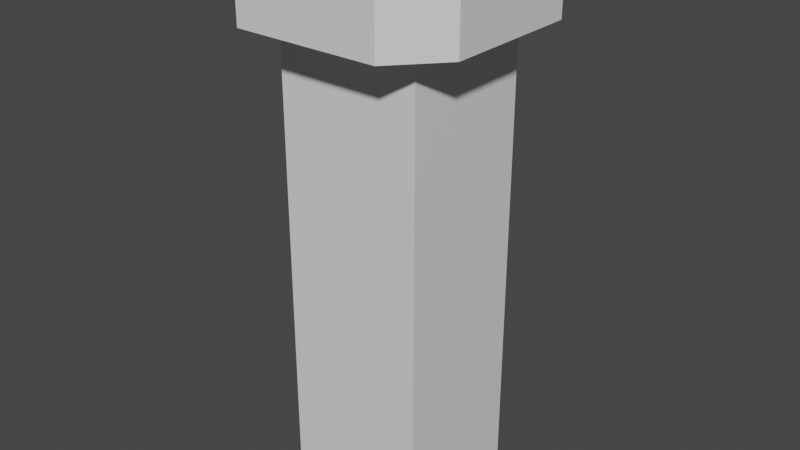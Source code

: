 # Source: CastleLV2.blend  (saved by Blender 2.82.7; exported with 4.5.12 LTS)
import bpy
from mathutils import Matrix  # noqa: F401  (used for matrix-valued properties, if any)

bpy.ops.wm.read_factory_settings(use_empty=True)
scene = bpy.context.scene
scene.name = 'Scene'

# ---- collections
col_collection = bpy.data.collections.new('Collection'); scene.collection.children.link(col_collection)

# ---- materials (node trees are filled in below, after node groups)
mat_material = bpy.data.materials.new('Material')
mat_material.alpha_threshold = 0.0
mat_material.use_transparent_shadow = False
mat_material.line_color = (0.0, 0.0, 0.0, 1.0)

# ---- material node trees
mat_material.use_nodes = True; mat_material.node_tree.nodes.clear()
_N = mat_material.node_tree.nodes; _L = mat_material.node_tree.links
n0 = _N.new('ShaderNodeOutputMaterial'); n0.name = 'Material Output'; n0.location = (300, 300)
n1 = _N.new('ShaderNodeBsdfPrincipled'); n1.name = 'Principled BSDF'; n1.location = (10, 300)
n1.distribution = 'GGX'
n1.subsurface_method = 'BURLEY'
n1.inputs[2].default_value = 0.4
n1.inputs[3].default_value = 1.45
n1.inputs[27].default_value = (0.0, 0.0, 0.0, 1.0)
n1.inputs[28].default_value = 1.0
_L.new(n1.outputs[0], n0.inputs[0])
n0.is_active_output = True

# ---- world
world_world = bpy.data.worlds.new('World'); scene.world = world_world
world_world.use_nodes = True; world_world.node_tree.nodes.clear()
_N = world_world.node_tree.nodes; _L = world_world.node_tree.links
n0 = _N.new('ShaderNodeOutputWorld'); n0.name = 'World Output'; n0.location = (300, 300)
n1 = _N.new('ShaderNodeBackground'); n1.name = 'Background'; n1.location = (10, 300)
n1.inputs[0].default_value = (0.05088, 0.05088, 0.05088, 1.0)
_L.new(n1.outputs[0], n0.inputs[0])
n0.is_active_output = True
world_world.color = (0.05088, 0.05088, 0.05088)
world_world.use_sun_shadow = False
world_world.sun_shadow_jitter_overblur = 0.0

# ---- meshes
me_cube = bpy.data.meshes.new('Cube')
me_cube.from_pydata([(0.5974, 0.5679, 2.826), (0.5974, 0.5679, -1.0), (0.5974, 0.0, 2.826), (0.5974, 0.0, -1.0), (0.0, 0.5679, -1.0), (0.0, 0.5679, 2.826), (0.0, 0.0, -1.0), (0.0, 0.0, 2.826), (0.5974, 0.5679, 3.223), (0.5974, 0.0, 3.223), (0.0, 0.5679, -0.6022), (0.0, 0.5679, 3.223), (0.0, 0.0, -0.6022), (0.0, 0.0, 3.223), (0.5974, 0.9523, 2.826), (0.0, 0.9523, 2.826), (0.5974, 0.9523, 3.223), (0.0, 0.9523, 3.223), (0.5974, 0.5679, 2.826), (0.5974, 0.0, 2.826), (0.0, 0.5679, 2.826), (0.0, 0.0, 2.826), (0.5974, 0.5679, 2.826), (0.5974, 0.0, 2.826), (0.0, 0.5679, 2.826), (0.0, 0.0, 2.826), (0.9369, 0.5679, 2.826), (0.9369, 0.0, 2.826), (0.9369, 0.5679, 3.223), (0.9369, 0.0, 3.223), (0.7674, 0.5679, 3.223), (0.7674, 0.0, 3.223), (0.0, 0.7438, 3.223), (0.5974, 0.7438, 3.223), (0.5974, 0.9523, 3.388), (0.0, 0.9523, 3.388), (0.9369, 0.5679, 3.388), (0.9369, 0.0, 3.388), (0.7674, 0.5679, 3.388), (0.7674, 0.0, 3.388), (0.0, 0.7438, 3.388), (0.5974, 0.7438, 3.388), (0.3171, 0.0, 2.826), (0.3171, 0.5679, 3.223), (0.3171, 0.0, 3.223), (0.3171, 0.9523, 2.826), (0.3171, 0.9523, 3.223), (0.3171, 0.0, 2.826), (0.3171, 0.0, 2.826), (0.3171, 0.7438, 3.223), (0.3171, 0.9523, 3.388), (0.3171, 0.7438, 3.388), (0.0, 0.2853, 2.826), (0.5974, 0.2853, 3.223), (0.0, 0.2853, 3.223), (0.0, 0.2853, 2.826), (0.0, 0.2853, 2.826), (0.9369, 0.2853, 2.826), (0.9369, 0.2853, 3.223), (0.7674, 0.2853, 3.223), (0.9369, 0.2853, 3.388), (0.7674, 0.2853, 3.388), (0.3171, 0.2853, 3.223)], [], [(4, 5, 0, 1), (1, 0, 2, 3), (4, 1, 3, 6), (4, 6, 12, 10), (62, 54, 13, 44), (42, 2, 9, 44), (2, 0, 26, 57, 27), (43, 8, 33, 49), (5, 4, 10, 11), (52, 7, 13, 54), (45, 15, 17, 46), (5, 11, 32, 17, 15), (0, 5, 15, 45, 14), (8, 0, 14, 16, 33), (42, 7, 21, 47), (0, 2, 19, 18), (5, 0, 18, 20), (52, 5, 20, 55), (47, 21, 25, 48), (20, 18, 22, 24), (55, 20, 24, 56), (18, 19, 23, 22), (57, 26, 28, 58), (53, 9, 31, 59), (0, 8, 30, 28, 26), (9, 2, 27, 29, 31), (28, 16, 14, 26), (46, 17, 35, 50), (26, 14, 0), (36, 38, 41, 34), (58, 28, 36, 60), (59, 31, 39, 61), (33, 30, 8), (61, 39, 37, 60), (51, 41, 34, 50), (31, 29, 37, 39), (49, 33, 41, 51), (17, 32, 40, 35), (16, 28, 36, 34), (30, 33, 41, 38), (32, 49, 51, 40), (40, 51, 50, 35), (16, 46, 50, 34), (19, 47, 48, 23), (2, 42, 47, 19), (14, 45, 46, 16), (11, 43, 49, 32), (7, 42, 44, 13), (53, 62, 44, 9), (8, 43, 62, 53), (38, 61, 60, 36), (30, 59, 61, 38), (29, 58, 60, 37), (8, 53, 59, 30), (27, 57, 58, 29), (21, 55, 56, 25), (7, 52, 55, 21), (5, 52, 54, 11), (43, 11, 54, 62)])
_uv = me_cube.uv_layers.new(name='UVMap')
_uv.uv.foreach_set('vector', [0.375, 0.375, 0.625, 0.375, 0.625, 0.5, 0.375, 0.5, 0.375, 0.5, 0.625, 0.5, 0.625, 0.625, 0.375, 0.625, 0.25, 0.5, 0.375, 0.5, 0.375, 0.625, 0.25, 0.625, 0.25, 0.5, 0.25, 0.625, 0.25, 0.625, 0.25, 0.5, 0.6837, 0.5622, 0.75, 0.5622, 0.75, 0.625, 0.6837, 0.625, 0.0, 0.0, 0.0, 0.0, 0.0, 0.0, 0.0, 0.0, 0.625, 0.625, 0.625, 0.5, 0.625, 0.5, 0.625, 0.5622, 0.625, 0.625, 0.6837, 0.5, 0.625, 0.5, 0.625, 0.5, 0.6837, 0.5, 0.625, 0.375, 0.375, 0.375, 0.375, 0.375, 0.625, 0.375, 0.0, 0.0, 0.0, 0.0, 0.0, 0.0, 0.0, 0.0, 0.625, 0.4413, 0.625, 0.375, 0.625, 0.375, 0.625, 0.4413, 0.625, 0.375, 0.625, 0.375, 0.625, 0.375, 0.625, 0.375, 0.625, 0.375, 0.625, 0.5, 0.625, 0.375, 0.625, 0.375, 0.625, 0.4413, 0.625, 0.5, 0.625, 0.5, 0.625, 0.5, 0.625, 0.5, 0.625, 0.5, 0.625, 0.5, 0.0, 0.0, 0.0, 0.0, 0.0, 0.0, 0.0, 0.0, 0.625, 0.5, 0.625, 0.625, 0.625, 0.625, 0.625, 0.5, 0.625, 0.375, 0.625, 0.5, 0.625, 0.5, 0.625, 0.375, 0.0, 0.0, 0.0, 0.0, 0.0, 0.0, 0.0, 0.0, 0.0, 0.0, 0.0, 0.0, 0.0, 0.0, 0.0, 0.0, 0.625, 0.375, 0.625, 0.5, 0.625, 0.5, 0.625, 0.375, 0.0, 0.0, 0.0, 0.0, 0.0, 0.0, 0.0, 0.0, 0.625, 0.5, 0.625, 0.625, 0.625, 0.625, 0.625, 0.5, 0.625, 0.5622, 0.625, 0.5, 0.625, 0.5, 0.625, 0.5622, 0.625, 0.5622, 0.625, 0.625, 0.625, 0.625, 0.625, 0.5622, 0.625, 0.5, 0.625, 0.5, 0.625, 0.5, 0.625, 0.5, 0.625, 0.5, 0.0, 0.0, 0.0, 0.0, 0.0, 0.0, 0.0, 0.0, 0.0, 0.0, 0.625, 0.5, 0.625, 0.5, 0.625, 0.5, 0.625, 0.5, 0.625, 0.4413, 0.625, 0.375, 0.625, 0.375, 0.625, 0.4413, 0.0, 0.0, 0.0, 0.0, 0.0, 0.0, 0.0, 0.0, 0.0, 0.0, 0.0, 0.0, 0.0, 0.0, 0.625, 0.5622, 0.625, 0.5, 0.625, 0.5, 0.625, 0.5622, 0.625, 0.5622, 0.625, 0.625, 0.625, 0.625, 0.625, 0.5622, 0.0, 0.0, 0.0, 0.0, 0.0, 0.0, 0.625, 0.5622, 0.625, 0.625, 0.625, 0.625, 0.625, 0.5622, 0.6837, 0.5, 0.625, 0.5, 0.625, 0.5, 0.6837, 0.5, 0.0, 0.0, 0.0, 0.0, 0.0, 0.0, 0.0, 0.0, 0.6837, 0.5, 0.625, 0.5, 0.625, 0.5, 0.6837, 0.5, 0.625, 0.375, 0.625, 0.375, 0.625, 0.375, 0.625, 0.375, 0.625, 0.5, 0.625, 0.5, 0.625, 0.5, 0.625, 0.5, 0.0, 0.0, 0.0, 0.0, 0.0, 0.0, 0.0, 0.0, 0.75, 0.5, 0.6837, 0.5, 0.6837, 0.5, 0.75, 0.5, 0.75, 0.5, 0.6837, 0.5, 0.6837, 0.5, 0.75, 0.5, 0.625, 0.5, 0.625, 0.4413, 0.625, 0.4413, 0.625, 0.5, 0.0, 0.0, 0.0, 0.0, 0.0, 0.0, 0.0, 0.0, 0.0, 0.0, 0.0, 0.0, 0.0, 0.0, 0.0, 0.0, 0.625, 0.5, 0.625, 0.4413, 0.625, 0.4413, 0.625, 0.5, 0.75, 0.5, 0.6837, 0.5, 0.6837, 0.5, 0.75, 0.5, 0.0, 0.0, 0.0, 0.0, 0.0, 0.0, 0.0, 0.0, 0.625, 0.5622, 0.6837, 0.5622, 0.6837, 0.625, 0.625, 0.625, 0.625, 0.5, 0.6837, 0.5, 0.6837, 0.5622, 0.625, 0.5622, 0.625, 0.5, 0.625, 0.5622, 0.625, 0.5622, 0.625, 0.5, 0.625, 0.5, 0.625, 0.5622, 0.625, 0.5622, 0.625, 0.5, 0.625, 0.625, 0.625, 0.5622, 0.625, 0.5622, 0.625, 0.625, 0.625, 0.5, 0.625, 0.5622, 0.625, 0.5622, 0.625, 0.5, 0.625, 0.625, 0.625, 0.5622, 0.625, 0.5622, 0.625, 0.625, 0.0, 0.0, 0.0, 0.0, 0.0, 0.0, 0.0, 0.0, 0.0, 0.0, 0.0, 0.0, 0.0, 0.0, 0.0, 0.0, 0.0, 0.0, 0.0, 0.0, 0.0, 0.0, 0.0, 0.0, 0.6837, 0.5, 0.75, 0.5, 0.75, 0.5622, 0.6837, 0.5622])
me_cube.materials.append(mat_material)
me_cube.use_remesh_preserve_volume = False
me_cube.use_remesh_preserve_attributes = False
me_cube.use_mirror_vertex_groups = False
me_cube.update()

# ---- objects
ob_cube = bpy.data.objects.new('Cube', me_cube)

# ---- transforms, parenting, visibility, modifiers, constraints
ob_cube.location = (0.0, 0.0, 0.0)
ob_cube.lock_rotations_4d = False
ob_cube.empty_display_type = 'ARROWS'
ob_cube.lineart.crease_threshold = 0.0
_m = ob_cube.modifiers.new('Mirror', 'MIRROR')
_m.use_axis = (True, True, False)

# ---- collection membership
col_collection.objects.link(ob_cube)

# ---- scene / render settings (as saved in the file)
scene.frame_start = 1; scene.frame_end = 250; scene.frame_set(1)
scene.render.engine = 'BLENDER_EEVEE_NEXT'
scene.cycles.use_denoising = False
scene.cycles.samples = 128
scene.cycles.sampling_pattern = 'TABULATED_SOBOL'
scene.cycles.use_adaptive_sampling = False
scene.cycles.use_light_tree = False
scene.view_settings.view_transform = 'Filmic'
bpy.context.view_layer.update()

# ---- added for rendering (the .blend has no active camera and no usable light): camera, sun
cam_auto = bpy.data.cameras.new('AutoCamera')
cam_auto.lens = 50.0
cam_auto.sensor_width = 36.0
cam_auto.clip_end = 1000.0
ob_auto_camera = bpy.data.objects.new('AutoCamera', cam_auto)
scene.collection.objects.link(ob_auto_camera)
ob_auto_camera.location = (4.7536, -5.70432, 4.99709)
ob_auto_camera.rotation_euler = (1.09748, -7.21219e-08, 0.694738)
scene.camera = ob_auto_camera
light_auto_sun = bpy.data.lights.new('AutoSun', 'SUN')
light_auto_sun.energy = 3.0
light_auto_sun.angle = 0.0523599
ob_auto_sun = bpy.data.objects.new('AutoSun', light_auto_sun)
scene.collection.objects.link(ob_auto_sun)
ob_auto_sun.rotation_euler = (0.872665, 0.174533, 0.523599)
bpy.context.view_layer.update()

